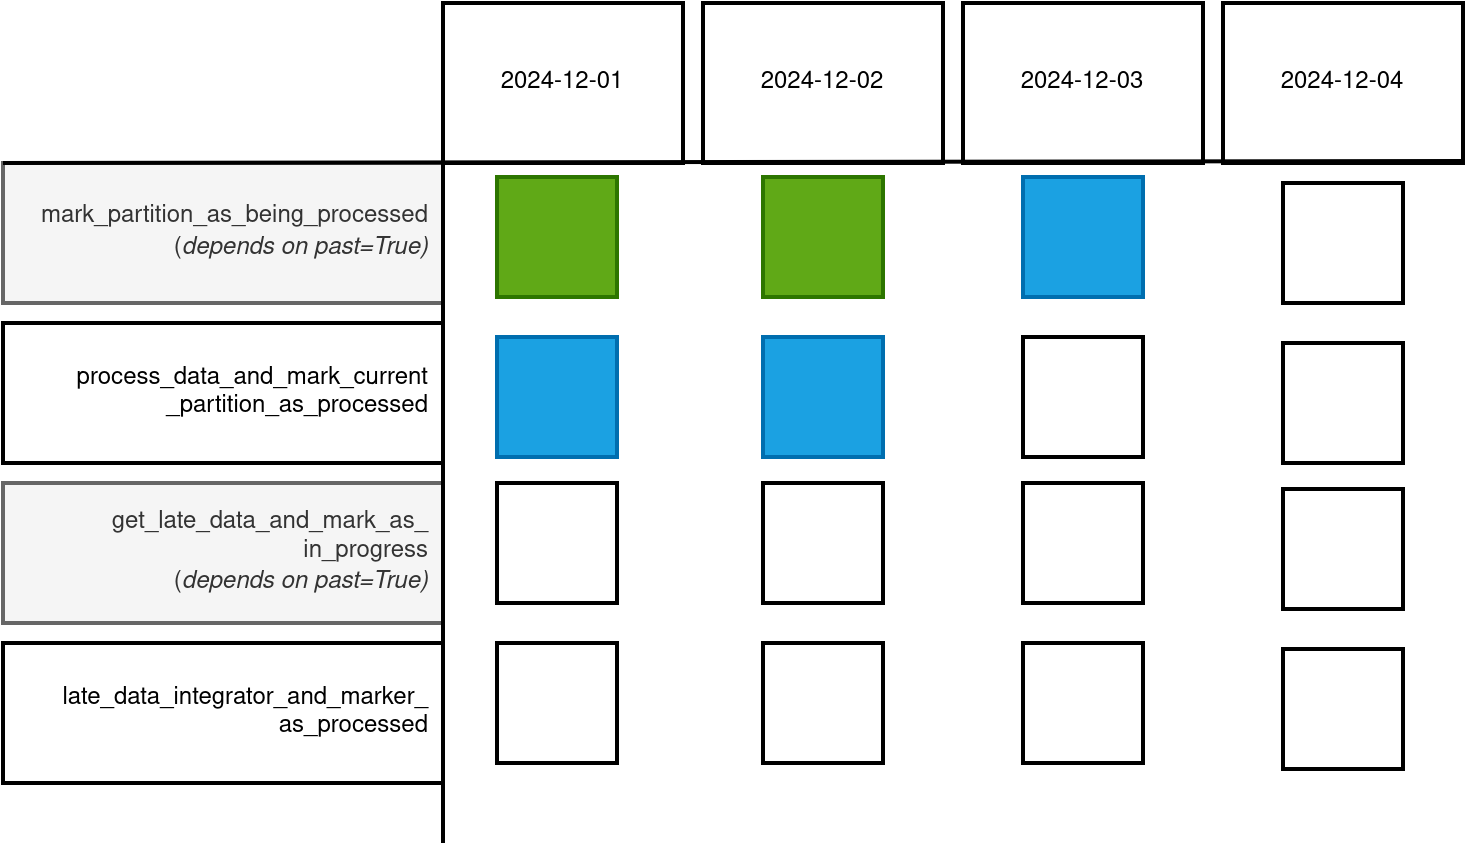

The diagram above was exported from draw.io. Its source (the exported page's mxGraphModel, read from the mxfile embedded in the PNG):
<mxGraphModel dx="2284" dy="766" grid="1" gridSize="10" guides="1" tooltips="1" connect="1" arrows="1" fold="1" page="1" pageScale="1" pageWidth="850" pageHeight="1100" math="0" shadow="0">
  <root>
    <mxCell id="0" />
    <mxCell id="1" parent="0" />
    <mxCell id="fegvY3pA-yJeQJnucCH5-5" value="2024-12-01" style="rounded=0;whiteSpace=wrap;html=1;strokeWidth=2;" vertex="1" parent="1">
      <mxGeometry x="80" y="20" width="120" height="80" as="geometry" />
    </mxCell>
    <mxCell id="fegvY3pA-yJeQJnucCH5-6" value="2024-12-02" style="rounded=0;whiteSpace=wrap;html=1;strokeWidth=2;" vertex="1" parent="1">
      <mxGeometry x="210" y="20" width="120" height="80" as="geometry" />
    </mxCell>
    <mxCell id="fegvY3pA-yJeQJnucCH5-7" value="2024-12-03" style="rounded=0;whiteSpace=wrap;html=1;strokeWidth=2;" vertex="1" parent="1">
      <mxGeometry x="340" y="20" width="120" height="80" as="geometry" />
    </mxCell>
    <mxCell id="fegvY3pA-yJeQJnucCH5-8" value="2024-12-04" style="rounded=0;whiteSpace=wrap;html=1;strokeWidth=2;" vertex="1" parent="1">
      <mxGeometry x="470" y="20" width="120" height="80" as="geometry" />
    </mxCell>
    <mxCell id="fegvY3pA-yJeQJnucCH5-1" value="&lt;div&gt;mark_partition_as_being_processed&lt;/div&gt;(&lt;i&gt;depends on past=True)&lt;/i&gt;" style="rounded=0;whiteSpace=wrap;html=1;strokeWidth=2;align=right;spacingRight=5;fillStyle=solid;fillColor=#f5f5f5;fontColor=#333333;strokeColor=#666666;" vertex="1" parent="1">
      <mxGeometry x="-140" y="100" width="220" height="70" as="geometry" />
    </mxCell>
    <mxCell id="fegvY3pA-yJeQJnucCH5-2" value="&lt;div&gt;process_data_and_mark_current&lt;/div&gt;&lt;div&gt;_partition_as_processed&lt;/div&gt;" style="rounded=0;whiteSpace=wrap;html=1;strokeWidth=2;align=right;spacingRight=5;" vertex="1" parent="1">
      <mxGeometry x="-140" y="180" width="220" height="70" as="geometry" />
    </mxCell>
    <mxCell id="fegvY3pA-yJeQJnucCH5-3" value="&lt;div&gt;get_late_data_and_mark_as_&lt;/div&gt;&lt;div&gt;in_progress&lt;/div&gt;&lt;div&gt;(&lt;i&gt;depends on past=True)&lt;/i&gt;&lt;br&gt;&lt;/div&gt;" style="rounded=0;whiteSpace=wrap;html=1;strokeWidth=2;align=right;spacingRight=5;fillColor=#f5f5f5;fontColor=#333333;strokeColor=#666666;" vertex="1" parent="1">
      <mxGeometry x="-140" y="260" width="220" height="70" as="geometry" />
    </mxCell>
    <mxCell id="fegvY3pA-yJeQJnucCH5-4" value="&lt;div&gt;late_data_integrator_and_marker_&lt;/div&gt;&lt;div&gt;as_processed&lt;/div&gt;" style="rounded=0;whiteSpace=wrap;html=1;strokeWidth=2;align=right;spacingRight=5;" vertex="1" parent="1">
      <mxGeometry x="-140" y="340" width="220" height="70" as="geometry" />
    </mxCell>
    <mxCell id="fegvY3pA-yJeQJnucCH5-9" value="" style="endArrow=none;html=1;rounded=0;strokeWidth=2;exitX=0;exitY=0;exitDx=0;exitDy=0;" edge="1" parent="1" source="fegvY3pA-yJeQJnucCH5-1">
      <mxGeometry width="50" height="50" relative="1" as="geometry">
        <mxPoint x="100" y="99" as="sourcePoint" />
        <mxPoint x="590" y="99" as="targetPoint" />
      </mxGeometry>
    </mxCell>
    <mxCell id="fegvY3pA-yJeQJnucCH5-10" value="" style="endArrow=none;html=1;rounded=0;strokeWidth=2;exitX=0;exitY=0;exitDx=0;exitDy=0;" edge="1" parent="1">
      <mxGeometry width="50" height="50" relative="1" as="geometry">
        <mxPoint x="80" y="100" as="sourcePoint" />
        <mxPoint x="80" y="440" as="targetPoint" />
      </mxGeometry>
    </mxCell>
    <mxCell id="fegvY3pA-yJeQJnucCH5-12" value="" style="whiteSpace=wrap;html=1;aspect=fixed;strokeWidth=2;fillColor=#60a917;fontColor=#ffffff;strokeColor=#2D7600;" vertex="1" parent="1">
      <mxGeometry x="107" y="107" width="60" height="60" as="geometry" />
    </mxCell>
    <mxCell id="fegvY3pA-yJeQJnucCH5-13" value="" style="whiteSpace=wrap;html=1;aspect=fixed;strokeWidth=2;fillColor=#60a917;fontColor=#ffffff;strokeColor=#2D7600;" vertex="1" parent="1">
      <mxGeometry x="240" y="107" width="60" height="60" as="geometry" />
    </mxCell>
    <mxCell id="fegvY3pA-yJeQJnucCH5-14" value="" style="whiteSpace=wrap;html=1;aspect=fixed;strokeWidth=2;fillColor=#1ba1e2;fontColor=#ffffff;strokeColor=#006EAF;" vertex="1" parent="1">
      <mxGeometry x="370" y="107" width="60" height="60" as="geometry" />
    </mxCell>
    <mxCell id="fegvY3pA-yJeQJnucCH5-15" value="" style="whiteSpace=wrap;html=1;aspect=fixed;strokeWidth=2;" vertex="1" parent="1">
      <mxGeometry x="500" y="110" width="60" height="60" as="geometry" />
    </mxCell>
    <mxCell id="fegvY3pA-yJeQJnucCH5-16" value="" style="whiteSpace=wrap;html=1;aspect=fixed;strokeWidth=2;fillColor=#1ba1e2;fontColor=#ffffff;strokeColor=#006EAF;" vertex="1" parent="1">
      <mxGeometry x="107" y="187" width="60" height="60" as="geometry" />
    </mxCell>
    <mxCell id="fegvY3pA-yJeQJnucCH5-17" value="" style="whiteSpace=wrap;html=1;aspect=fixed;strokeWidth=2;fillColor=#1ba1e2;fontColor=#ffffff;strokeColor=#006EAF;" vertex="1" parent="1">
      <mxGeometry x="240" y="187" width="60" height="60" as="geometry" />
    </mxCell>
    <mxCell id="fegvY3pA-yJeQJnucCH5-18" value="" style="whiteSpace=wrap;html=1;aspect=fixed;strokeWidth=2;" vertex="1" parent="1">
      <mxGeometry x="370" y="187" width="60" height="60" as="geometry" />
    </mxCell>
    <mxCell id="fegvY3pA-yJeQJnucCH5-19" value="" style="whiteSpace=wrap;html=1;aspect=fixed;strokeWidth=2;" vertex="1" parent="1">
      <mxGeometry x="500" y="190" width="60" height="60" as="geometry" />
    </mxCell>
    <mxCell id="fegvY3pA-yJeQJnucCH5-20" value="" style="whiteSpace=wrap;html=1;aspect=fixed;strokeWidth=2;" vertex="1" parent="1">
      <mxGeometry x="107" y="260" width="60" height="60" as="geometry" />
    </mxCell>
    <mxCell id="fegvY3pA-yJeQJnucCH5-21" value="" style="whiteSpace=wrap;html=1;aspect=fixed;strokeWidth=2;" vertex="1" parent="1">
      <mxGeometry x="240" y="260" width="60" height="60" as="geometry" />
    </mxCell>
    <mxCell id="fegvY3pA-yJeQJnucCH5-22" value="" style="whiteSpace=wrap;html=1;aspect=fixed;strokeWidth=2;" vertex="1" parent="1">
      <mxGeometry x="370" y="260" width="60" height="60" as="geometry" />
    </mxCell>
    <mxCell id="fegvY3pA-yJeQJnucCH5-23" value="" style="whiteSpace=wrap;html=1;aspect=fixed;strokeWidth=2;" vertex="1" parent="1">
      <mxGeometry x="500" y="263" width="60" height="60" as="geometry" />
    </mxCell>
    <mxCell id="fegvY3pA-yJeQJnucCH5-24" value="" style="whiteSpace=wrap;html=1;aspect=fixed;strokeWidth=2;" vertex="1" parent="1">
      <mxGeometry x="107" y="340" width="60" height="60" as="geometry" />
    </mxCell>
    <mxCell id="fegvY3pA-yJeQJnucCH5-25" value="" style="whiteSpace=wrap;html=1;aspect=fixed;strokeWidth=2;" vertex="1" parent="1">
      <mxGeometry x="240" y="340" width="60" height="60" as="geometry" />
    </mxCell>
    <mxCell id="fegvY3pA-yJeQJnucCH5-26" value="" style="whiteSpace=wrap;html=1;aspect=fixed;strokeWidth=2;" vertex="1" parent="1">
      <mxGeometry x="370" y="340" width="60" height="60" as="geometry" />
    </mxCell>
    <mxCell id="fegvY3pA-yJeQJnucCH5-27" value="" style="whiteSpace=wrap;html=1;aspect=fixed;strokeWidth=2;" vertex="1" parent="1">
      <mxGeometry x="500" y="343" width="60" height="60" as="geometry" />
    </mxCell>
  </root>
</mxGraphModel>